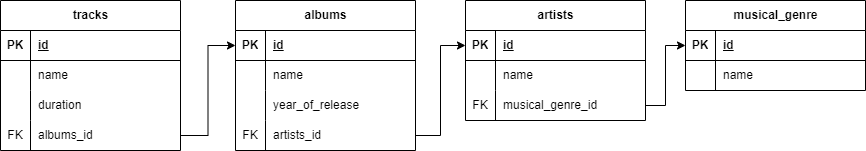

The diagram above was exported from draw.io. Its source (the exported page's mxGraphModel, read from the mxfile embedded in the PNG):
<mxGraphModel dx="1508" dy="847" grid="1" gridSize="10" guides="1" tooltips="1" connect="1" arrows="1" fold="1" page="1" pageScale="1" pageWidth="1169" pageHeight="827" math="0" shadow="0">
  <root>
    <mxCell id="0" />
    <mxCell id="1" parent="0" />
    <mxCell id="9lmyNNVd-ThpZobesm4Z-1" value="musical_genre" style="shape=table;startSize=30;container=1;collapsible=1;childLayout=tableLayout;fixedRows=1;rowLines=0;fontStyle=1;align=center;resizeLast=1;html=1;movable=0;resizable=0;rotatable=0;deletable=0;editable=0;locked=1;connectable=0;" vertex="1" parent="1">
      <mxGeometry x="895" y="240" width="180" height="90" as="geometry" />
    </mxCell>
    <mxCell id="9lmyNNVd-ThpZobesm4Z-2" value="" style="shape=tableRow;horizontal=0;startSize=0;swimlaneHead=0;swimlaneBody=0;fillColor=none;collapsible=0;dropTarget=0;points=[[0,0.5],[1,0.5]];portConstraint=eastwest;top=0;left=0;right=0;bottom=1;" vertex="1" parent="9lmyNNVd-ThpZobesm4Z-1">
      <mxGeometry y="30" width="180" height="30" as="geometry" />
    </mxCell>
    <mxCell id="9lmyNNVd-ThpZobesm4Z-3" value="PK" style="shape=partialRectangle;connectable=0;fillColor=none;top=0;left=0;bottom=0;right=0;fontStyle=1;overflow=hidden;whiteSpace=wrap;html=1;" vertex="1" parent="9lmyNNVd-ThpZobesm4Z-2">
      <mxGeometry width="30" height="30" as="geometry">
        <mxRectangle width="30" height="30" as="alternateBounds" />
      </mxGeometry>
    </mxCell>
    <mxCell id="9lmyNNVd-ThpZobesm4Z-4" value="id" style="shape=partialRectangle;connectable=0;fillColor=none;top=0;left=0;bottom=0;right=0;align=left;spacingLeft=6;fontStyle=5;overflow=hidden;whiteSpace=wrap;html=1;" vertex="1" parent="9lmyNNVd-ThpZobesm4Z-2">
      <mxGeometry x="30" width="150" height="30" as="geometry">
        <mxRectangle width="150" height="30" as="alternateBounds" />
      </mxGeometry>
    </mxCell>
    <mxCell id="9lmyNNVd-ThpZobesm4Z-5" value="" style="shape=tableRow;horizontal=0;startSize=0;swimlaneHead=0;swimlaneBody=0;fillColor=none;collapsible=0;dropTarget=0;points=[[0,0.5],[1,0.5]];portConstraint=eastwest;top=0;left=0;right=0;bottom=0;" vertex="1" parent="9lmyNNVd-ThpZobesm4Z-1">
      <mxGeometry y="60" width="180" height="30" as="geometry" />
    </mxCell>
    <mxCell id="9lmyNNVd-ThpZobesm4Z-6" value="" style="shape=partialRectangle;connectable=0;fillColor=none;top=0;left=0;bottom=0;right=0;editable=1;overflow=hidden;whiteSpace=wrap;html=1;" vertex="1" parent="9lmyNNVd-ThpZobesm4Z-5">
      <mxGeometry width="30" height="30" as="geometry">
        <mxRectangle width="30" height="30" as="alternateBounds" />
      </mxGeometry>
    </mxCell>
    <mxCell id="9lmyNNVd-ThpZobesm4Z-7" value="name" style="shape=partialRectangle;connectable=0;fillColor=none;top=0;left=0;bottom=0;right=0;align=left;spacingLeft=6;overflow=hidden;whiteSpace=wrap;html=1;" vertex="1" parent="9lmyNNVd-ThpZobesm4Z-5">
      <mxGeometry x="30" width="150" height="30" as="geometry">
        <mxRectangle width="150" height="30" as="alternateBounds" />
      </mxGeometry>
    </mxCell>
    <mxCell id="9lmyNNVd-ThpZobesm4Z-14" value="artists" style="shape=table;startSize=30;container=1;collapsible=1;childLayout=tableLayout;fixedRows=1;rowLines=0;fontStyle=1;align=center;resizeLast=1;html=1;" vertex="1" parent="1">
      <mxGeometry x="675" y="240" width="180" height="120" as="geometry" />
    </mxCell>
    <mxCell id="9lmyNNVd-ThpZobesm4Z-15" value="" style="shape=tableRow;horizontal=0;startSize=0;swimlaneHead=0;swimlaneBody=0;fillColor=none;collapsible=0;dropTarget=0;points=[[0,0.5],[1,0.5]];portConstraint=eastwest;top=0;left=0;right=0;bottom=1;" vertex="1" parent="9lmyNNVd-ThpZobesm4Z-14">
      <mxGeometry y="30" width="180" height="30" as="geometry" />
    </mxCell>
    <mxCell id="9lmyNNVd-ThpZobesm4Z-16" value="PK" style="shape=partialRectangle;connectable=0;fillColor=none;top=0;left=0;bottom=0;right=0;fontStyle=1;overflow=hidden;whiteSpace=wrap;html=1;" vertex="1" parent="9lmyNNVd-ThpZobesm4Z-15">
      <mxGeometry width="30" height="30" as="geometry">
        <mxRectangle width="30" height="30" as="alternateBounds" />
      </mxGeometry>
    </mxCell>
    <mxCell id="9lmyNNVd-ThpZobesm4Z-17" value="id" style="shape=partialRectangle;connectable=0;fillColor=none;top=0;left=0;bottom=0;right=0;align=left;spacingLeft=6;fontStyle=5;overflow=hidden;whiteSpace=wrap;html=1;" vertex="1" parent="9lmyNNVd-ThpZobesm4Z-15">
      <mxGeometry x="30" width="150" height="30" as="geometry">
        <mxRectangle width="150" height="30" as="alternateBounds" />
      </mxGeometry>
    </mxCell>
    <mxCell id="9lmyNNVd-ThpZobesm4Z-18" value="" style="shape=tableRow;horizontal=0;startSize=0;swimlaneHead=0;swimlaneBody=0;fillColor=none;collapsible=0;dropTarget=0;points=[[0,0.5],[1,0.5]];portConstraint=eastwest;top=0;left=0;right=0;bottom=0;" vertex="1" parent="9lmyNNVd-ThpZobesm4Z-14">
      <mxGeometry y="60" width="180" height="30" as="geometry" />
    </mxCell>
    <mxCell id="9lmyNNVd-ThpZobesm4Z-19" value="" style="shape=partialRectangle;connectable=0;fillColor=none;top=0;left=0;bottom=0;right=0;editable=1;overflow=hidden;whiteSpace=wrap;html=1;" vertex="1" parent="9lmyNNVd-ThpZobesm4Z-18">
      <mxGeometry width="30" height="30" as="geometry">
        <mxRectangle width="30" height="30" as="alternateBounds" />
      </mxGeometry>
    </mxCell>
    <mxCell id="9lmyNNVd-ThpZobesm4Z-20" value="name" style="shape=partialRectangle;connectable=0;fillColor=none;top=0;left=0;bottom=0;right=0;align=left;spacingLeft=6;overflow=hidden;whiteSpace=wrap;html=1;" vertex="1" parent="9lmyNNVd-ThpZobesm4Z-18">
      <mxGeometry x="30" width="150" height="30" as="geometry">
        <mxRectangle width="150" height="30" as="alternateBounds" />
      </mxGeometry>
    </mxCell>
    <mxCell id="9lmyNNVd-ThpZobesm4Z-21" value="" style="shape=tableRow;horizontal=0;startSize=0;swimlaneHead=0;swimlaneBody=0;fillColor=none;collapsible=0;dropTarget=0;points=[[0,0.5],[1,0.5]];portConstraint=eastwest;top=0;left=0;right=0;bottom=0;" vertex="1" parent="9lmyNNVd-ThpZobesm4Z-14">
      <mxGeometry y="90" width="180" height="30" as="geometry" />
    </mxCell>
    <mxCell id="9lmyNNVd-ThpZobesm4Z-22" value="FK" style="shape=partialRectangle;connectable=0;fillColor=none;top=0;left=0;bottom=0;right=0;editable=1;overflow=hidden;whiteSpace=wrap;html=1;" vertex="1" parent="9lmyNNVd-ThpZobesm4Z-21">
      <mxGeometry width="30" height="30" as="geometry">
        <mxRectangle width="30" height="30" as="alternateBounds" />
      </mxGeometry>
    </mxCell>
    <mxCell id="9lmyNNVd-ThpZobesm4Z-23" value="musical_genre_id" style="shape=partialRectangle;connectable=0;fillColor=none;top=0;left=0;bottom=0;right=0;align=left;spacingLeft=6;overflow=hidden;whiteSpace=wrap;html=1;" vertex="1" parent="9lmyNNVd-ThpZobesm4Z-21">
      <mxGeometry x="30" width="150" height="30" as="geometry">
        <mxRectangle width="150" height="30" as="alternateBounds" />
      </mxGeometry>
    </mxCell>
    <mxCell id="9lmyNNVd-ThpZobesm4Z-27" value="tracks" style="shape=table;startSize=30;container=1;collapsible=1;childLayout=tableLayout;fixedRows=1;rowLines=0;fontStyle=1;align=center;resizeLast=1;html=1;" vertex="1" parent="1">
      <mxGeometry x="210" y="240" width="180" height="150" as="geometry" />
    </mxCell>
    <mxCell id="9lmyNNVd-ThpZobesm4Z-28" value="" style="shape=tableRow;horizontal=0;startSize=0;swimlaneHead=0;swimlaneBody=0;fillColor=none;collapsible=0;dropTarget=0;points=[[0,0.5],[1,0.5]];portConstraint=eastwest;top=0;left=0;right=0;bottom=1;" vertex="1" parent="9lmyNNVd-ThpZobesm4Z-27">
      <mxGeometry y="30" width="180" height="30" as="geometry" />
    </mxCell>
    <mxCell id="9lmyNNVd-ThpZobesm4Z-29" value="PK" style="shape=partialRectangle;connectable=0;fillColor=none;top=0;left=0;bottom=0;right=0;fontStyle=1;overflow=hidden;whiteSpace=wrap;html=1;" vertex="1" parent="9lmyNNVd-ThpZobesm4Z-28">
      <mxGeometry width="30" height="30" as="geometry">
        <mxRectangle width="30" height="30" as="alternateBounds" />
      </mxGeometry>
    </mxCell>
    <mxCell id="9lmyNNVd-ThpZobesm4Z-30" value="id" style="shape=partialRectangle;connectable=0;fillColor=none;top=0;left=0;bottom=0;right=0;align=left;spacingLeft=6;fontStyle=5;overflow=hidden;whiteSpace=wrap;html=1;" vertex="1" parent="9lmyNNVd-ThpZobesm4Z-28">
      <mxGeometry x="30" width="150" height="30" as="geometry">
        <mxRectangle width="150" height="30" as="alternateBounds" />
      </mxGeometry>
    </mxCell>
    <mxCell id="9lmyNNVd-ThpZobesm4Z-31" value="" style="shape=tableRow;horizontal=0;startSize=0;swimlaneHead=0;swimlaneBody=0;fillColor=none;collapsible=0;dropTarget=0;points=[[0,0.5],[1,0.5]];portConstraint=eastwest;top=0;left=0;right=0;bottom=0;" vertex="1" parent="9lmyNNVd-ThpZobesm4Z-27">
      <mxGeometry y="60" width="180" height="30" as="geometry" />
    </mxCell>
    <mxCell id="9lmyNNVd-ThpZobesm4Z-32" value="" style="shape=partialRectangle;connectable=0;fillColor=none;top=0;left=0;bottom=0;right=0;editable=1;overflow=hidden;whiteSpace=wrap;html=1;" vertex="1" parent="9lmyNNVd-ThpZobesm4Z-31">
      <mxGeometry width="30" height="30" as="geometry">
        <mxRectangle width="30" height="30" as="alternateBounds" />
      </mxGeometry>
    </mxCell>
    <mxCell id="9lmyNNVd-ThpZobesm4Z-33" value="name" style="shape=partialRectangle;connectable=0;fillColor=none;top=0;left=0;bottom=0;right=0;align=left;spacingLeft=6;overflow=hidden;whiteSpace=wrap;html=1;" vertex="1" parent="9lmyNNVd-ThpZobesm4Z-31">
      <mxGeometry x="30" width="150" height="30" as="geometry">
        <mxRectangle width="150" height="30" as="alternateBounds" />
      </mxGeometry>
    </mxCell>
    <mxCell id="9lmyNNVd-ThpZobesm4Z-34" value="" style="shape=tableRow;horizontal=0;startSize=0;swimlaneHead=0;swimlaneBody=0;fillColor=none;collapsible=0;dropTarget=0;points=[[0,0.5],[1,0.5]];portConstraint=eastwest;top=0;left=0;right=0;bottom=0;" vertex="1" parent="9lmyNNVd-ThpZobesm4Z-27">
      <mxGeometry y="90" width="180" height="30" as="geometry" />
    </mxCell>
    <mxCell id="9lmyNNVd-ThpZobesm4Z-35" value="" style="shape=partialRectangle;connectable=0;fillColor=none;top=0;left=0;bottom=0;right=0;editable=1;overflow=hidden;whiteSpace=wrap;html=1;" vertex="1" parent="9lmyNNVd-ThpZobesm4Z-34">
      <mxGeometry width="30" height="30" as="geometry">
        <mxRectangle width="30" height="30" as="alternateBounds" />
      </mxGeometry>
    </mxCell>
    <mxCell id="9lmyNNVd-ThpZobesm4Z-36" value="duration" style="shape=partialRectangle;connectable=0;fillColor=none;top=0;left=0;bottom=0;right=0;align=left;spacingLeft=6;overflow=hidden;whiteSpace=wrap;html=1;" vertex="1" parent="9lmyNNVd-ThpZobesm4Z-34">
      <mxGeometry x="30" width="150" height="30" as="geometry">
        <mxRectangle width="150" height="30" as="alternateBounds" />
      </mxGeometry>
    </mxCell>
    <mxCell id="9lmyNNVd-ThpZobesm4Z-37" value="" style="shape=tableRow;horizontal=0;startSize=0;swimlaneHead=0;swimlaneBody=0;fillColor=none;collapsible=0;dropTarget=0;points=[[0,0.5],[1,0.5]];portConstraint=eastwest;top=0;left=0;right=0;bottom=0;" vertex="1" parent="9lmyNNVd-ThpZobesm4Z-27">
      <mxGeometry y="120" width="180" height="30" as="geometry" />
    </mxCell>
    <mxCell id="9lmyNNVd-ThpZobesm4Z-38" value="FK" style="shape=partialRectangle;connectable=0;fillColor=none;top=0;left=0;bottom=0;right=0;editable=1;overflow=hidden;whiteSpace=wrap;html=1;" vertex="1" parent="9lmyNNVd-ThpZobesm4Z-37">
      <mxGeometry width="30" height="30" as="geometry">
        <mxRectangle width="30" height="30" as="alternateBounds" />
      </mxGeometry>
    </mxCell>
    <mxCell id="9lmyNNVd-ThpZobesm4Z-39" value="albums_id" style="shape=partialRectangle;connectable=0;fillColor=none;top=0;left=0;bottom=0;right=0;align=left;spacingLeft=6;overflow=hidden;whiteSpace=wrap;html=1;" vertex="1" parent="9lmyNNVd-ThpZobesm4Z-37">
      <mxGeometry x="30" width="150" height="30" as="geometry">
        <mxRectangle width="150" height="30" as="alternateBounds" />
      </mxGeometry>
    </mxCell>
    <mxCell id="9lmyNNVd-ThpZobesm4Z-40" value="albums" style="shape=table;startSize=30;container=1;collapsible=1;childLayout=tableLayout;fixedRows=1;rowLines=0;fontStyle=1;align=center;resizeLast=1;html=1;" vertex="1" parent="1">
      <mxGeometry x="445" y="240" width="180" height="150" as="geometry" />
    </mxCell>
    <mxCell id="9lmyNNVd-ThpZobesm4Z-41" value="" style="shape=tableRow;horizontal=0;startSize=0;swimlaneHead=0;swimlaneBody=0;fillColor=none;collapsible=0;dropTarget=0;points=[[0,0.5],[1,0.5]];portConstraint=eastwest;top=0;left=0;right=0;bottom=1;" vertex="1" parent="9lmyNNVd-ThpZobesm4Z-40">
      <mxGeometry y="30" width="180" height="30" as="geometry" />
    </mxCell>
    <mxCell id="9lmyNNVd-ThpZobesm4Z-42" value="PK" style="shape=partialRectangle;connectable=0;fillColor=none;top=0;left=0;bottom=0;right=0;fontStyle=1;overflow=hidden;whiteSpace=wrap;html=1;" vertex="1" parent="9lmyNNVd-ThpZobesm4Z-41">
      <mxGeometry width="30" height="30" as="geometry">
        <mxRectangle width="30" height="30" as="alternateBounds" />
      </mxGeometry>
    </mxCell>
    <mxCell id="9lmyNNVd-ThpZobesm4Z-43" value="id" style="shape=partialRectangle;connectable=0;fillColor=none;top=0;left=0;bottom=0;right=0;align=left;spacingLeft=6;fontStyle=5;overflow=hidden;whiteSpace=wrap;html=1;" vertex="1" parent="9lmyNNVd-ThpZobesm4Z-41">
      <mxGeometry x="30" width="150" height="30" as="geometry">
        <mxRectangle width="150" height="30" as="alternateBounds" />
      </mxGeometry>
    </mxCell>
    <mxCell id="9lmyNNVd-ThpZobesm4Z-44" value="" style="shape=tableRow;horizontal=0;startSize=0;swimlaneHead=0;swimlaneBody=0;fillColor=none;collapsible=0;dropTarget=0;points=[[0,0.5],[1,0.5]];portConstraint=eastwest;top=0;left=0;right=0;bottom=0;" vertex="1" parent="9lmyNNVd-ThpZobesm4Z-40">
      <mxGeometry y="60" width="180" height="30" as="geometry" />
    </mxCell>
    <mxCell id="9lmyNNVd-ThpZobesm4Z-45" value="" style="shape=partialRectangle;connectable=0;fillColor=none;top=0;left=0;bottom=0;right=0;editable=1;overflow=hidden;whiteSpace=wrap;html=1;" vertex="1" parent="9lmyNNVd-ThpZobesm4Z-44">
      <mxGeometry width="30" height="30" as="geometry">
        <mxRectangle width="30" height="30" as="alternateBounds" />
      </mxGeometry>
    </mxCell>
    <mxCell id="9lmyNNVd-ThpZobesm4Z-46" value="name" style="shape=partialRectangle;connectable=0;fillColor=none;top=0;left=0;bottom=0;right=0;align=left;spacingLeft=6;overflow=hidden;whiteSpace=wrap;html=1;" vertex="1" parent="9lmyNNVd-ThpZobesm4Z-44">
      <mxGeometry x="30" width="150" height="30" as="geometry">
        <mxRectangle width="150" height="30" as="alternateBounds" />
      </mxGeometry>
    </mxCell>
    <mxCell id="9lmyNNVd-ThpZobesm4Z-47" value="" style="shape=tableRow;horizontal=0;startSize=0;swimlaneHead=0;swimlaneBody=0;fillColor=none;collapsible=0;dropTarget=0;points=[[0,0.5],[1,0.5]];portConstraint=eastwest;top=0;left=0;right=0;bottom=0;" vertex="1" parent="9lmyNNVd-ThpZobesm4Z-40">
      <mxGeometry y="90" width="180" height="30" as="geometry" />
    </mxCell>
    <mxCell id="9lmyNNVd-ThpZobesm4Z-48" value="" style="shape=partialRectangle;connectable=0;fillColor=none;top=0;left=0;bottom=0;right=0;editable=1;overflow=hidden;whiteSpace=wrap;html=1;" vertex="1" parent="9lmyNNVd-ThpZobesm4Z-47">
      <mxGeometry width="30" height="30" as="geometry">
        <mxRectangle width="30" height="30" as="alternateBounds" />
      </mxGeometry>
    </mxCell>
    <mxCell id="9lmyNNVd-ThpZobesm4Z-49" value="year_of_release" style="shape=partialRectangle;connectable=0;fillColor=none;top=0;left=0;bottom=0;right=0;align=left;spacingLeft=6;overflow=hidden;whiteSpace=wrap;html=1;" vertex="1" parent="9lmyNNVd-ThpZobesm4Z-47">
      <mxGeometry x="30" width="150" height="30" as="geometry">
        <mxRectangle width="150" height="30" as="alternateBounds" />
      </mxGeometry>
    </mxCell>
    <mxCell id="9lmyNNVd-ThpZobesm4Z-50" value="" style="shape=tableRow;horizontal=0;startSize=0;swimlaneHead=0;swimlaneBody=0;fillColor=none;collapsible=0;dropTarget=0;points=[[0,0.5],[1,0.5]];portConstraint=eastwest;top=0;left=0;right=0;bottom=0;" vertex="1" parent="9lmyNNVd-ThpZobesm4Z-40">
      <mxGeometry y="120" width="180" height="30" as="geometry" />
    </mxCell>
    <mxCell id="9lmyNNVd-ThpZobesm4Z-51" value="FK" style="shape=partialRectangle;connectable=0;fillColor=none;top=0;left=0;bottom=0;right=0;editable=1;overflow=hidden;whiteSpace=wrap;html=1;" vertex="1" parent="9lmyNNVd-ThpZobesm4Z-50">
      <mxGeometry width="30" height="30" as="geometry">
        <mxRectangle width="30" height="30" as="alternateBounds" />
      </mxGeometry>
    </mxCell>
    <mxCell id="9lmyNNVd-ThpZobesm4Z-52" value="artists_id" style="shape=partialRectangle;connectable=0;fillColor=none;top=0;left=0;bottom=0;right=0;align=left;spacingLeft=6;overflow=hidden;whiteSpace=wrap;html=1;" vertex="1" parent="9lmyNNVd-ThpZobesm4Z-50">
      <mxGeometry x="30" width="150" height="30" as="geometry">
        <mxRectangle width="150" height="30" as="alternateBounds" />
      </mxGeometry>
    </mxCell>
    <mxCell id="9lmyNNVd-ThpZobesm4Z-53" style="edgeStyle=orthogonalEdgeStyle;rounded=0;orthogonalLoop=1;jettySize=auto;html=1;exitX=1;exitY=0.5;exitDx=0;exitDy=0;entryX=0;entryY=0.5;entryDx=0;entryDy=0;" edge="1" parent="1" source="9lmyNNVd-ThpZobesm4Z-21" target="9lmyNNVd-ThpZobesm4Z-2">
      <mxGeometry relative="1" as="geometry" />
    </mxCell>
    <mxCell id="9lmyNNVd-ThpZobesm4Z-54" style="edgeStyle=orthogonalEdgeStyle;rounded=0;orthogonalLoop=1;jettySize=auto;html=1;exitX=1;exitY=0.5;exitDx=0;exitDy=0;entryX=0;entryY=0.5;entryDx=0;entryDy=0;" edge="1" parent="1" source="9lmyNNVd-ThpZobesm4Z-50" target="9lmyNNVd-ThpZobesm4Z-15">
      <mxGeometry relative="1" as="geometry" />
    </mxCell>
    <mxCell id="9lmyNNVd-ThpZobesm4Z-55" style="edgeStyle=orthogonalEdgeStyle;rounded=0;orthogonalLoop=1;jettySize=auto;html=1;exitX=1;exitY=0.5;exitDx=0;exitDy=0;entryX=0;entryY=0.5;entryDx=0;entryDy=0;" edge="1" parent="1" source="9lmyNNVd-ThpZobesm4Z-37" target="9lmyNNVd-ThpZobesm4Z-41">
      <mxGeometry relative="1" as="geometry" />
    </mxCell>
  </root>
</mxGraphModel>